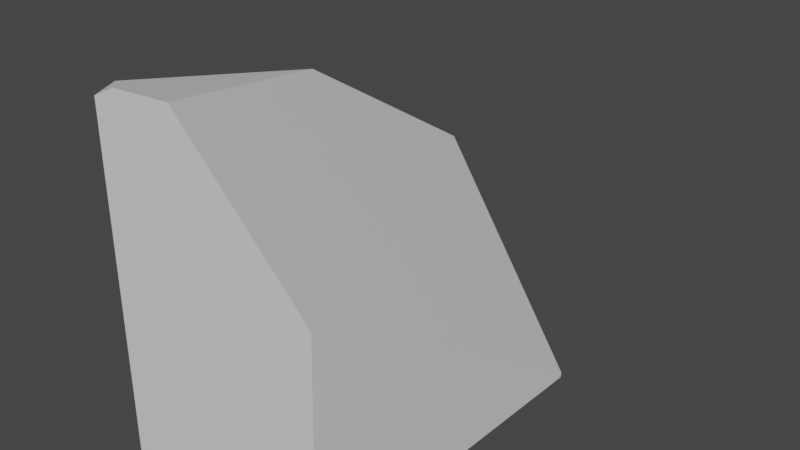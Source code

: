 # Source: Debris1.blend  (saved by Blender 2.93.20; exported with 4.5.12 LTS)
import bpy
from mathutils import Matrix  # noqa: F401  (used for matrix-valued properties, if any)

bpy.ops.wm.read_factory_settings(use_empty=True)
scene = bpy.context.scene
scene.name = 'Scene'

# ---- collections
col_collection = bpy.data.collections.new('Collection'); scene.collection.children.link(col_collection)

# ---- materials (node trees are filled in below, after node groups)
mat_material = bpy.data.materials.new('Material')
mat_material.alpha_threshold = 0.0
mat_material.use_transparent_shadow = False
mat_material.line_color = (0.0, 0.0, 0.0, 1.0)

# ---- material node trees
mat_material.use_nodes = True; mat_material.node_tree.nodes.clear()
_N = mat_material.node_tree.nodes; _L = mat_material.node_tree.links
n0 = _N.new('ShaderNodeOutputMaterial'); n0.name = 'Material Output'; n0.location = (300, 300)
n1 = _N.new('ShaderNodeBsdfPrincipled'); n1.name = 'Principled BSDF'; n1.location = (10, 300)
n1.distribution = 'GGX'
n1.subsurface_method = 'BURLEY'
n1.inputs[2].default_value = 0.4
n1.inputs[3].default_value = 1.45
n1.inputs[27].default_value = (0.0, 0.0, 0.0, 1.0)
n1.inputs[28].default_value = 1.0
_L.new(n1.outputs[0], n0.inputs[0])
n0.is_active_output = True

# ---- world
world_world = bpy.data.worlds.new('World'); scene.world = world_world
world_world.use_nodes = True; world_world.node_tree.nodes.clear()
_N = world_world.node_tree.nodes; _L = world_world.node_tree.links
n0 = _N.new('ShaderNodeOutputWorld'); n0.name = 'World Output'; n0.location = (300, 300)
n1 = _N.new('ShaderNodeBackground'); n1.name = 'Background'; n1.location = (10, 300)
n1.inputs[0].default_value = (0.05088, 0.05088, 0.05088, 1.0)
_L.new(n1.outputs[0], n0.inputs[0])
n0.is_active_output = True
world_world.color = (0.05088, 0.05088, 0.05088)
world_world.use_sun_shadow = False
world_world.sun_shadow_jitter_overblur = 0.0

# ---- meshes
me_cube_cell_006 = bpy.data.meshes.new('Cube_cell.006')
me_cube_cell_006.from_pydata([(0.5955, 0.731, -0.7335), (-0.3495, -0.7247, -0.7555), (0.5862, -0.7247, 0.1806), (0.02022, -0.7247, 0.7595), (-0.3495, 0.4243, 0.4229), (-0.3495, 0.2743, 0.5162), (-0.3495, 0.135, 0.5471), (-0.1936, -0.7247, 0.7468), (-0.2454, -0.7247, 0.7437), (-0.3495, -0.6394, 0.7186), (-0.3495, -0.7247, 0.6931), (0.5627, -0.7247, -0.7555), (0.5848, 0.2732, -0.7555), (0.291, 0.8468, -0.7555), (0.5947, 0.7279, -0.7555), (-0.3495, 1.097, -0.7555), (-0.3495, 1.202, -0.06195), (0.291, 0.8468, -0.7555), (-0.3495, 1.097, -0.7555), (0.5862, -0.7247, 0.1806), (0.02022, -0.7247, 0.7595), (-0.3495, 0.4243, 0.4229), (-0.3495, 0.2743, 0.5162), (-0.1936, -0.7247, 0.7468), (-0.2454, -0.7247, 0.7437), (-0.3495, -0.7247, 0.6931), (0.5627, -0.7247, -0.7555), (0.5848, 0.2732, -0.7555), (-0.3495, 1.202, -0.06195), (-0.3495, 0.135, 0.5471), (-0.3495, -0.6394, 0.7186), (0.5947, 0.7279, -0.7555)], [], [(23, 3, 22, 29), (24, 23, 29, 30), (24, 30, 10), (2, 26, 27, 0), (31, 17, 0), (18, 28, 0, 17), (21, 0, 28), (31, 0, 27), (25, 1, 11, 19, 20, 7, 8), (5, 4, 16, 15, 1, 25, 9, 6), (12, 11, 1, 15, 13, 14), (3, 2, 0, 21, 22)])
_k = set([(2, 3), (2, 26), (3, 23), (4, 5), (4, 16), (5, 6), (6, 9), (7, 8), (7, 20), (8, 25), (9, 25), (10, 24), (10, 30), (11, 12), (11, 19), (12, 14), (13, 14), (13, 15), (15, 16), (17, 18), (17, 31), (18, 28), (19, 20), (21, 22), (21, 28), (22, 29), (23, 24), (26, 27), (27, 31), (29, 30)])
me_cube_cell_006.attributes.new('sharp_edge', 'BOOLEAN', 'EDGE').data.foreach_set('value', [ (min(e.vertices), max(e.vertices)) in _k for e in me_cube_cell_006.edges])
_uv = me_cube_cell_006.uv_layers.new(name='UVMap')
_uv.uv.foreach_set('vector', [0.9579, 0.0, 0.9581, 0.9581, 0.1133, 0.1133, 0.2311, 0.0, 1.0, 0.717, 0.9579, 0.9579, 0.2311, 0.2311, 1.0, 0.2325, 0.717, 0.717, 0.2325, 0.2325, 0.7159, 0.2326, 1.0, 0.9669, 0.08056, 0.04708, 0.696, 0.0, 1.0, 0.0, 0.693, 0.693, 1.0, 0.694, 1.0, 1.0, 0.1098, 0.05039, 1.0, 0.05026, 1.0, 1.0, 0.694, 0.694, 1.0, 0.04984, 1.0, 1.0, 0.05026, 0.05026, 1.0, 0.693, 1.0, 1.0, 0.696, 0.696, 0.5561, 1.0, 0.375, 1.0, 0.375, 0.886, 0.492, 0.883, 0.5644, 0.9538, 0.5628, 0.9805, 0.5624, 0.987, 0.534, 0.1249, 0.5223, 0.1436, 0.4617, 0.2409, 0.375, 0.2277, 0.375, 0.0, 0.5561, 0.0, 0.5593, 0.01066, 0.5378, 0.1075, 0.2418, 0.6253, 0.239, 0.75, 0.125, 0.75, 0.125, 0.5223, 0.2051, 0.5536, 0.243, 0.5684, 1.0, 0.9581, 0.03311, 0.0, 0.0, 0.0, 0.9502, 0.0, 1.0, 0.1133])
me_cube_cell_006.materials.append(mat_material)
me_cube_cell_006.use_remesh_fix_poles = True
me_cube_cell_006.use_remesh_preserve_attributes = False
me_cube_cell_006.update()

# ---- objects
ob_cube_cell_007 = bpy.data.objects.new('Cube_cell.007', me_cube_cell_006)

# ---- transforms, parenting, visibility, modifiers, constraints
ob_cube_cell_007.location = (-1.914, -1.318, -0.6639)
ob_cube_cell_007.scale = (1.755, 1.755, 1.755)

# ---- collection membership
col_collection.objects.link(ob_cube_cell_007)

# ---- scene / render settings (as saved in the file)
scene.frame_start = 1; scene.frame_end = 250; scene.frame_set(1)
scene.render.engine = 'BLENDER_EEVEE_NEXT'
scene.cycles.use_denoising = False
scene.cycles.samples = 128
scene.cycles.sampling_pattern = 'TABULATED_SOBOL'
scene.cycles.use_adaptive_sampling = False
scene.cycles.use_light_tree = False
scene.view_settings.view_transform = 'Filmic'
bpy.context.view_layer.update()

# ---- added for rendering (the .blend has no active camera and no usable light): camera, sun
cam_auto = bpy.data.cameras.new('AutoCamera')
cam_auto.lens = 50.0
cam_auto.sensor_width = 36.0
cam_auto.clip_end = 1000.0
ob_auto_camera = bpy.data.objects.new('AutoCamera', cam_auto)
scene.collection.objects.link(ob_auto_camera)
ob_auto_camera.location = (2.56835, -6.01845, 2.75276)
ob_auto_camera.rotation_euler = (1.09748, -7.21219e-08, 0.694738)
scene.camera = ob_auto_camera
light_auto_sun = bpy.data.lights.new('AutoSun', 'SUN')
light_auto_sun.energy = 3.0
light_auto_sun.angle = 0.0523599
ob_auto_sun = bpy.data.objects.new('AutoSun', light_auto_sun)
scene.collection.objects.link(ob_auto_sun)
ob_auto_sun.rotation_euler = (0.872665, 0.174533, 0.523599)
bpy.context.view_layer.update()
